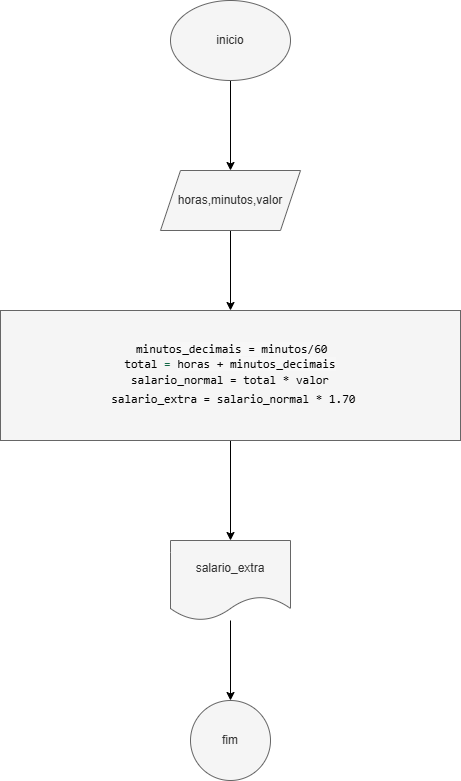

The diagram above was exported from draw.io. Its source (the exported page's mxGraphModel, read from the mxfile embedded in the PNG):
<mxGraphModel dx="1428" dy="785" grid="1" gridSize="10" guides="1" tooltips="1" connect="1" arrows="1" fold="1" page="1" pageScale="1" pageWidth="827" pageHeight="1169" math="0" shadow="0">
  <root>
    <mxCell id="0" />
    <mxCell id="1" parent="0" />
    <mxCell id="iGrC2cVXenOzfDgHSZUY-1" value="" style="edgeStyle=orthogonalEdgeStyle;rounded=0;orthogonalLoop=1;jettySize=auto;html=1;" parent="1" source="iGrC2cVXenOzfDgHSZUY-2" target="iGrC2cVXenOzfDgHSZUY-4" edge="1">
      <mxGeometry relative="1" as="geometry" />
    </mxCell>
    <mxCell id="iGrC2cVXenOzfDgHSZUY-2" value="inicio" style="ellipse;whiteSpace=wrap;html=1;fillColor=#f5f5f5;strokeColor=#666666;fontColor=#333333;" parent="1" vertex="1">
      <mxGeometry x="340" y="40" width="120" height="80" as="geometry" />
    </mxCell>
    <mxCell id="iGrC2cVXenOzfDgHSZUY-3" value="" style="edgeStyle=orthogonalEdgeStyle;rounded=0;orthogonalLoop=1;jettySize=auto;html=1;" parent="1" source="iGrC2cVXenOzfDgHSZUY-4" target="iGrC2cVXenOzfDgHSZUY-6" edge="1">
      <mxGeometry relative="1" as="geometry" />
    </mxCell>
    <mxCell id="iGrC2cVXenOzfDgHSZUY-4" value="horas,minutos,valor" style="shape=parallelogram;perimeter=parallelogramPerimeter;whiteSpace=wrap;html=1;fixedSize=1;fillColor=#f5f5f5;strokeColor=#666666;fontColor=#333333;" parent="1" vertex="1">
      <mxGeometry x="330" y="210" width="140" height="60" as="geometry" />
    </mxCell>
    <mxCell id="iGrC2cVXenOzfDgHSZUY-5" value="" style="edgeStyle=orthogonalEdgeStyle;rounded=0;orthogonalLoop=1;jettySize=auto;html=1;" parent="1" source="iGrC2cVXenOzfDgHSZUY-6" target="iGrC2cVXenOzfDgHSZUY-8" edge="1">
      <mxGeometry relative="1" as="geometry" />
    </mxCell>
    <mxCell id="iGrC2cVXenOzfDgHSZUY-6" value="&lt;font style=&quot;font-size: 12px;&quot;&gt;&amp;nbsp;&lt;span style=&quot;background-color: rgb(247, 247, 247); font-family: monospace, Consolas, &amp;quot;Courier New&amp;quot;, monospace; white-space: pre; color: light-dark(rgb(0, 0, 0), rgb(255, 255, 255));&quot;&gt;&lt;font style=&quot;&quot;&gt;minutos_decimais = minutos&lt;/font&gt;&lt;/span&gt;&lt;span style=&quot;background-color: rgb(247, 247, 247); font-family: monospace, Consolas, &amp;quot;Courier New&amp;quot;, monospace; white-space: pre; color: light-dark(rgb(0, 0, 0), rgb(255, 255, 255));&quot;&gt;/&lt;/span&gt;&lt;span style=&quot;font-family: monospace, Consolas, &amp;quot;Courier New&amp;quot;, monospace; white-space: pre;&quot;&gt;&lt;font style=&quot;color: rgb(0, 0, 0);&quot;&gt;60&lt;/font&gt;&lt;/span&gt;&lt;/font&gt;&lt;div&gt;&lt;font style=&quot;font-size: 12px;&quot;&gt;&lt;span style=&quot;font-family: monospace, Consolas, &amp;quot;Courier New&amp;quot;, monospace; white-space: pre; color: rgb(17, 102, 68);&quot;&gt;&lt;font style=&quot;color: rgb(0, 0, 0);&quot;&gt;total&lt;/font&gt;&lt;/span&gt;&lt;span style=&quot;font-family: monospace, Consolas, &amp;quot;Courier New&amp;quot;, monospace; white-space: pre; color: rgb(17, 102, 68);&quot;&gt; = &lt;/span&gt;&lt;span style=&quot;background-color: rgb(247, 247, 247); font-family: monospace, Consolas, &amp;quot;Courier New&amp;quot;, monospace; white-space: pre; color: light-dark(rgb(0, 0, 0), rgb(255, 255, 255));&quot;&gt;horas + minutos_decimais&lt;/span&gt;&lt;/font&gt;&lt;/div&gt;&lt;div&gt;&lt;span style=&quot;background-color: rgb(247, 247, 247); font-family: monospace, Consolas, &amp;quot;Courier New&amp;quot;, monospace; white-space: pre;&quot;&gt;&lt;font style=&quot;font-size: 12px;&quot;&gt;&lt;div style=&quot;color: light-dark(rgb(0, 0, 0), rgb(255, 255, 255)); line-height: 19px;&quot;&gt;salario_normal = total * valor&lt;/div&gt;&lt;div style=&quot;line-height: 19px;&quot;&gt;&lt;font style=&quot;color: rgb(0, 0, 0);&quot;&gt; &lt;/font&gt;&lt;span style=&quot;color: light-dark(rgb(0, 0, 0), rgb(255, 255, 255));&quot;&gt;salario_extra = salario_normal * &lt;/span&gt;&lt;span style=&quot;color: rgb(17, 102, 68);&quot;&gt;&lt;font style=&quot;color: rgb(0, 0, 0);&quot;&gt;1.70&lt;/font&gt;&lt;/span&gt;&lt;/div&gt;&lt;/font&gt;&lt;/span&gt;&lt;/div&gt;" style="whiteSpace=wrap;html=1;fillColor=#f5f5f5;strokeColor=#666666;fontColor=#333333;" parent="1" vertex="1">
      <mxGeometry x="170" y="350" width="460" height="130" as="geometry" />
    </mxCell>
    <mxCell id="iGrC2cVXenOzfDgHSZUY-7" value="" style="edgeStyle=orthogonalEdgeStyle;rounded=0;orthogonalLoop=1;jettySize=auto;html=1;" parent="1" source="iGrC2cVXenOzfDgHSZUY-8" target="iGrC2cVXenOzfDgHSZUY-9" edge="1">
      <mxGeometry relative="1" as="geometry" />
    </mxCell>
    <mxCell id="iGrC2cVXenOzfDgHSZUY-8" value="salario_extra" style="shape=document;whiteSpace=wrap;html=1;boundedLbl=1;fillColor=#f5f5f5;strokeColor=#666666;fontColor=#333333;" parent="1" vertex="1">
      <mxGeometry x="340" y="580" width="120" height="80" as="geometry" />
    </mxCell>
    <mxCell id="iGrC2cVXenOzfDgHSZUY-9" value="fim" style="ellipse;whiteSpace=wrap;html=1;fillColor=#f5f5f5;strokeColor=#666666;fontColor=#333333;" parent="1" vertex="1">
      <mxGeometry x="360" y="740" width="80" height="80" as="geometry" />
    </mxCell>
  </root>
</mxGraphModel>